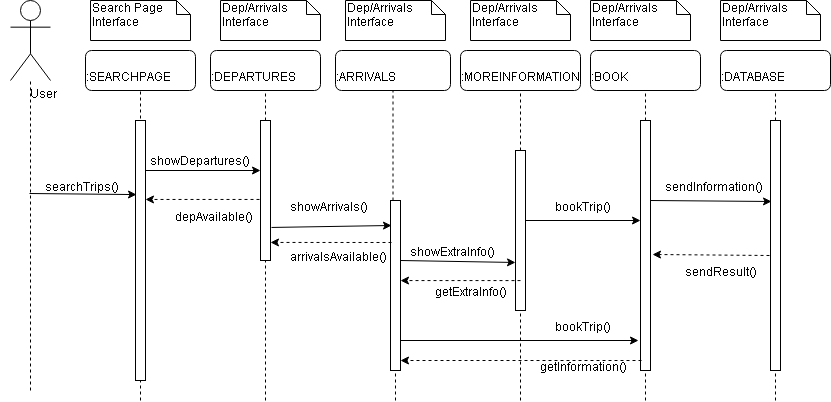

The diagram above was exported from draw.io. Its source (the exported page's mxGraphModel, read from the mxfile embedded in the PNG):
<mxGraphModel dx="786" dy="491" grid="1" gridSize="10" guides="1" tooltips="1" connect="1" arrows="1" fold="1" page="1" pageScale="1" pageWidth="850" pageHeight="1100" math="0" shadow="0">
  <root>
    <mxCell id="0" />
    <mxCell id="1" parent="0" />
    <mxCell id="U2tfZ2IeRVe433NJlVtW-1" value="User" style="shape=umlActor;verticalLabelPosition=bottom;labelBackgroundColor=#ffffff;verticalAlign=top;html=1;" vertex="1" parent="1">
      <mxGeometry x="40" y="40" width="40" height="80" as="geometry" />
    </mxCell>
    <mxCell id="U2tfZ2IeRVe433NJlVtW-2" value="" style="endArrow=none;dashed=1;html=1;" edge="1" parent="1" target="U2tfZ2IeRVe433NJlVtW-1">
      <mxGeometry width="50" height="50" relative="1" as="geometry">
        <mxPoint x="60" y="430" as="sourcePoint" />
        <mxPoint x="70" y="160" as="targetPoint" />
      </mxGeometry>
    </mxCell>
    <mxCell id="U2tfZ2IeRVe433NJlVtW-3" value="&lt;span style=&quot;line-height: 14.4px&quot;&gt;Dep/Arrivals&lt;/span&gt;&lt;br style=&quot;line-height: 14.4px&quot;&gt;&lt;span style=&quot;line-height: 14.4px&quot;&gt;Interface&lt;/span&gt;" style="shape=note;whiteSpace=wrap;html=1;size=14;verticalAlign=top;align=left;spacingTop=-6;" vertex="1" parent="1">
      <mxGeometry x="750" y="40" width="100" height="40" as="geometry" />
    </mxCell>
    <mxCell id="U2tfZ2IeRVe433NJlVtW-4" value="&lt;span style=&quot;line-height: 14.4px&quot;&gt;Dep/Arrivals&lt;/span&gt;&lt;br style=&quot;line-height: 14.4px&quot;&gt;&lt;span style=&quot;line-height: 14.4px&quot;&gt;Interface&lt;/span&gt;" style="shape=note;whiteSpace=wrap;html=1;size=14;verticalAlign=top;align=left;spacingTop=-6;" vertex="1" parent="1">
      <mxGeometry x="620" y="40" width="100" height="40" as="geometry" />
    </mxCell>
    <mxCell id="U2tfZ2IeRVe433NJlVtW-5" value="&lt;span style=&quot;line-height: 14.4px&quot;&gt;Dep/Arrivals&lt;/span&gt;&lt;br style=&quot;line-height: 14.4px&quot;&gt;&lt;span style=&quot;line-height: 14.4px&quot;&gt;Interface&lt;/span&gt;" style="shape=note;whiteSpace=wrap;html=1;size=14;verticalAlign=top;align=left;spacingTop=-6;" vertex="1" parent="1">
      <mxGeometry x="500" y="40" width="100" height="40" as="geometry" />
    </mxCell>
    <mxCell id="U2tfZ2IeRVe433NJlVtW-6" value="&lt;span style=&quot;line-height: 14.4px&quot;&gt;Dep/Arrivals&lt;/span&gt;&lt;br style=&quot;line-height: 14.4px&quot;&gt;&lt;span style=&quot;line-height: 14.4px&quot;&gt;Interface&lt;/span&gt;" style="shape=note;whiteSpace=wrap;html=1;size=14;verticalAlign=top;align=left;spacingTop=-6;" vertex="1" parent="1">
      <mxGeometry x="375" y="40" width="100" height="40" as="geometry" />
    </mxCell>
    <mxCell id="U2tfZ2IeRVe433NJlVtW-7" value="Dep/Arrivals&lt;br&gt;Interface" style="shape=note;whiteSpace=wrap;html=1;size=14;verticalAlign=top;align=left;spacingTop=-6;" vertex="1" parent="1">
      <mxGeometry x="250" y="40" width="100" height="40" as="geometry" />
    </mxCell>
    <mxCell id="U2tfZ2IeRVe433NJlVtW-8" value="Search Page&lt;br&gt;Interface" style="shape=note;whiteSpace=wrap;html=1;size=14;verticalAlign=top;align=left;spacingTop=-6;" vertex="1" parent="1">
      <mxGeometry x="120" y="40" width="100" height="40" as="geometry" />
    </mxCell>
    <mxCell id="U2tfZ2IeRVe433NJlVtW-9" value=":DATABASE" style="rounded=1;whiteSpace=wrap;html=1;" vertex="1" parent="1">
      <mxGeometry x="750" y="90" width="110" height="40" as="geometry" />
    </mxCell>
    <mxCell id="U2tfZ2IeRVe433NJlVtW-10" value=":BOOK" style="rounded=1;whiteSpace=wrap;html=1;" vertex="1" parent="1">
      <mxGeometry x="620" y="90" width="110" height="40" as="geometry" />
    </mxCell>
    <mxCell id="U2tfZ2IeRVe433NJlVtW-11" value=":MOREINFORMATION" style="rounded=1;whiteSpace=wrap;html=1;" vertex="1" parent="1">
      <mxGeometry x="490" y="90" width="120" height="40" as="geometry" />
    </mxCell>
    <mxCell id="U2tfZ2IeRVe433NJlVtW-12" value=":ARRIVALS" style="rounded=1;whiteSpace=wrap;html=1;" vertex="1" parent="1">
      <mxGeometry x="365" y="90" width="115" height="40" as="geometry" />
    </mxCell>
    <mxCell id="U2tfZ2IeRVe433NJlVtW-13" value=":DEPARTURES" style="rounded=1;whiteSpace=wrap;html=1;" vertex="1" parent="1">
      <mxGeometry x="240" y="90" width="110" height="40" as="geometry" />
    </mxCell>
    <mxCell id="U2tfZ2IeRVe433NJlVtW-14" value=":SEARCHPAGE" style="rounded=1;whiteSpace=wrap;html=1;" vertex="1" parent="1">
      <mxGeometry x="115" y="90" width="110" height="40" as="geometry" />
    </mxCell>
    <mxCell id="U2tfZ2IeRVe433NJlVtW-15" value="" style="endArrow=none;dashed=1;html=1;entryX=0.5;entryY=1;entryDx=0;entryDy=0;" edge="1" parent="1" source="U2tfZ2IeRVe433NJlVtW-21" target="U2tfZ2IeRVe433NJlVtW-9">
      <mxGeometry width="50" height="50" relative="1" as="geometry">
        <mxPoint x="805" y="440" as="sourcePoint" />
        <mxPoint x="825" y="190" as="targetPoint" />
      </mxGeometry>
    </mxCell>
    <mxCell id="U2tfZ2IeRVe433NJlVtW-16" value="" style="endArrow=none;dashed=1;html=1;entryX=0.5;entryY=1;entryDx=0;entryDy=0;" edge="1" parent="1" source="U2tfZ2IeRVe433NJlVtW-22" target="U2tfZ2IeRVe433NJlVtW-10">
      <mxGeometry width="50" height="50" relative="1" as="geometry">
        <mxPoint x="675" y="440" as="sourcePoint" />
        <mxPoint x="720" y="200" as="targetPoint" />
      </mxGeometry>
    </mxCell>
    <mxCell id="U2tfZ2IeRVe433NJlVtW-17" value="" style="endArrow=none;dashed=1;html=1;entryX=0.5;entryY=1;entryDx=0;entryDy=0;" edge="1" parent="1" source="U2tfZ2IeRVe433NJlVtW-23" target="U2tfZ2IeRVe433NJlVtW-11">
      <mxGeometry width="50" height="50" relative="1" as="geometry">
        <mxPoint x="550" y="440" as="sourcePoint" />
        <mxPoint x="580" y="180" as="targetPoint" />
      </mxGeometry>
    </mxCell>
    <mxCell id="U2tfZ2IeRVe433NJlVtW-18" value="" style="endArrow=none;dashed=1;html=1;entryX=0.5;entryY=1;entryDx=0;entryDy=0;" edge="1" parent="1" source="U2tfZ2IeRVe433NJlVtW-24" target="U2tfZ2IeRVe433NJlVtW-12">
      <mxGeometry width="50" height="50" relative="1" as="geometry">
        <mxPoint x="423" y="440" as="sourcePoint" />
        <mxPoint x="450" y="160" as="targetPoint" />
        <Array as="points" />
      </mxGeometry>
    </mxCell>
    <mxCell id="U2tfZ2IeRVe433NJlVtW-19" value="" style="endArrow=none;dashed=1;html=1;entryX=0.5;entryY=1;entryDx=0;entryDy=0;" edge="1" parent="1" source="U2tfZ2IeRVe433NJlVtW-25" target="U2tfZ2IeRVe433NJlVtW-13">
      <mxGeometry width="50" height="50" relative="1" as="geometry">
        <mxPoint x="295" y="440" as="sourcePoint" />
        <mxPoint x="340" y="180" as="targetPoint" />
      </mxGeometry>
    </mxCell>
    <mxCell id="U2tfZ2IeRVe433NJlVtW-20" value="" style="endArrow=none;dashed=1;html=1;entryX=0.5;entryY=1;entryDx=0;entryDy=0;" edge="1" parent="1" target="U2tfZ2IeRVe433NJlVtW-14">
      <mxGeometry width="50" height="50" relative="1" as="geometry">
        <mxPoint x="170" y="440" as="sourcePoint" />
        <mxPoint x="190" y="190" as="targetPoint" />
      </mxGeometry>
    </mxCell>
    <mxCell id="U2tfZ2IeRVe433NJlVtW-26" value="" style="html=1;points=[];perimeter=orthogonalPerimeter;" vertex="1" parent="1">
      <mxGeometry x="165" y="160" width="10" height="260" as="geometry" />
    </mxCell>
    <mxCell id="U2tfZ2IeRVe433NJlVtW-25" value="" style="html=1;points=[];perimeter=orthogonalPerimeter;" vertex="1" parent="1">
      <mxGeometry x="290" y="160" width="10" height="140" as="geometry" />
    </mxCell>
    <mxCell id="U2tfZ2IeRVe433NJlVtW-27" value="" style="endArrow=none;dashed=1;html=1;entryX=0.5;entryY=1;entryDx=0;entryDy=0;" edge="1" parent="1" target="U2tfZ2IeRVe433NJlVtW-25">
      <mxGeometry width="50" height="50" relative="1" as="geometry">
        <mxPoint x="295" y="440" as="sourcePoint" />
        <mxPoint x="295" y="130" as="targetPoint" />
      </mxGeometry>
    </mxCell>
    <mxCell id="U2tfZ2IeRVe433NJlVtW-24" value="" style="html=1;points=[];perimeter=orthogonalPerimeter;" vertex="1" parent="1">
      <mxGeometry x="420" y="240" width="10" height="170" as="geometry" />
    </mxCell>
    <mxCell id="U2tfZ2IeRVe433NJlVtW-28" value="" style="endArrow=none;dashed=1;html=1;entryX=0.5;entryY=1;entryDx=0;entryDy=0;" edge="1" parent="1" target="U2tfZ2IeRVe433NJlVtW-24">
      <mxGeometry width="50" height="50" relative="1" as="geometry">
        <mxPoint x="425" y="440" as="sourcePoint" />
        <mxPoint x="422.5" y="130" as="targetPoint" />
        <Array as="points" />
      </mxGeometry>
    </mxCell>
    <mxCell id="U2tfZ2IeRVe433NJlVtW-23" value="" style="html=1;points=[];perimeter=orthogonalPerimeter;" vertex="1" parent="1">
      <mxGeometry x="545" y="190" width="10" height="160" as="geometry" />
    </mxCell>
    <mxCell id="U2tfZ2IeRVe433NJlVtW-29" value="" style="endArrow=none;dashed=1;html=1;entryX=0.5;entryY=1;entryDx=0;entryDy=0;" edge="1" parent="1" target="U2tfZ2IeRVe433NJlVtW-23">
      <mxGeometry width="50" height="50" relative="1" as="geometry">
        <mxPoint x="550" y="440" as="sourcePoint" />
        <mxPoint x="550" y="130" as="targetPoint" />
      </mxGeometry>
    </mxCell>
    <mxCell id="U2tfZ2IeRVe433NJlVtW-22" value="" style="html=1;points=[];perimeter=orthogonalPerimeter;" vertex="1" parent="1">
      <mxGeometry x="670" y="160" width="10" height="250" as="geometry" />
    </mxCell>
    <mxCell id="U2tfZ2IeRVe433NJlVtW-30" value="" style="endArrow=none;dashed=1;html=1;entryX=0.5;entryY=1;entryDx=0;entryDy=0;" edge="1" parent="1" target="U2tfZ2IeRVe433NJlVtW-22">
      <mxGeometry width="50" height="50" relative="1" as="geometry">
        <mxPoint x="675" y="440" as="sourcePoint" />
        <mxPoint x="675" y="130" as="targetPoint" />
      </mxGeometry>
    </mxCell>
    <mxCell id="U2tfZ2IeRVe433NJlVtW-21" value="" style="html=1;points=[];perimeter=orthogonalPerimeter;" vertex="1" parent="1">
      <mxGeometry x="800" y="160" width="10" height="250" as="geometry" />
    </mxCell>
    <mxCell id="U2tfZ2IeRVe433NJlVtW-31" value="" style="endArrow=none;dashed=1;html=1;entryX=0.5;entryY=1;entryDx=0;entryDy=0;" edge="1" parent="1" target="U2tfZ2IeRVe433NJlVtW-21">
      <mxGeometry width="50" height="50" relative="1" as="geometry">
        <mxPoint x="805" y="440" as="sourcePoint" />
        <mxPoint x="805" y="130" as="targetPoint" />
      </mxGeometry>
    </mxCell>
    <mxCell id="U2tfZ2IeRVe433NJlVtW-32" value="searchTrips()" style="text;html=1;align=center;verticalAlign=middle;resizable=0;points=[];autosize=1;" vertex="1" parent="1">
      <mxGeometry x="30" y="210" width="90" height="20" as="geometry" />
    </mxCell>
    <mxCell id="U2tfZ2IeRVe433NJlVtW-34" value="" style="endArrow=classic;html=1;entryX=0.1;entryY=0.285;entryDx=0;entryDy=0;entryPerimeter=0;" edge="1" parent="1" target="U2tfZ2IeRVe433NJlVtW-26">
      <mxGeometry width="50" height="50" relative="1" as="geometry">
        <mxPoint x="59" y="233" as="sourcePoint" />
        <mxPoint x="150" y="234" as="targetPoint" />
      </mxGeometry>
    </mxCell>
    <mxCell id="U2tfZ2IeRVe433NJlVtW-35" value="" style="endArrow=classic;html=1;" edge="1" parent="1" target="U2tfZ2IeRVe433NJlVtW-25">
      <mxGeometry width="50" height="50" relative="1" as="geometry">
        <mxPoint x="175" y="210" as="sourcePoint" />
        <mxPoint x="225" y="160" as="targetPoint" />
        <Array as="points" />
      </mxGeometry>
    </mxCell>
    <mxCell id="U2tfZ2IeRVe433NJlVtW-36" value="showDepartures()" style="text;html=1;align=center;verticalAlign=middle;resizable=0;points=[];autosize=1;" vertex="1" parent="1">
      <mxGeometry x="120" y="184" width="120" height="20" as="geometry" />
    </mxCell>
    <mxCell id="U2tfZ2IeRVe433NJlVtW-37" value="showArrivals()" style="text;html=1;align=center;verticalAlign=middle;resizable=0;points=[];autosize=1;" vertex="1" parent="1">
      <mxGeometry x="275" y="230" width="90" height="20" as="geometry" />
    </mxCell>
    <mxCell id="U2tfZ2IeRVe433NJlVtW-38" value="" style="endArrow=classic;html=1;entryX=0.1;entryY=0.147;entryDx=0;entryDy=0;entryPerimeter=0;exitX=1.1;exitY=0.764;exitDx=0;exitDy=0;exitPerimeter=0;" edge="1" parent="1" source="U2tfZ2IeRVe433NJlVtW-25" target="U2tfZ2IeRVe433NJlVtW-24">
      <mxGeometry width="50" height="50" relative="1" as="geometry">
        <mxPoint x="310" y="280" as="sourcePoint" />
        <mxPoint x="350" y="230" as="targetPoint" />
      </mxGeometry>
    </mxCell>
    <mxCell id="U2tfZ2IeRVe433NJlVtW-39" value="" style="endArrow=classic;html=1;" edge="1" parent="1" source="U2tfZ2IeRVe433NJlVtW-24">
      <mxGeometry width="50" height="50" relative="1" as="geometry">
        <mxPoint x="430" y="390" as="sourcePoint" />
        <mxPoint x="668" y="380" as="targetPoint" />
      </mxGeometry>
    </mxCell>
    <mxCell id="U2tfZ2IeRVe433NJlVtW-40" value="" style="endArrow=classic;html=1;entryX=0;entryY=0.7;entryDx=0;entryDy=0;entryPerimeter=0;" edge="1" parent="1" target="U2tfZ2IeRVe433NJlVtW-23">
      <mxGeometry width="50" height="50" relative="1" as="geometry">
        <mxPoint x="430" y="300" as="sourcePoint" />
        <mxPoint x="480" y="250" as="targetPoint" />
      </mxGeometry>
    </mxCell>
    <mxCell id="U2tfZ2IeRVe433NJlVtW-42" value="" style="endArrow=classic;html=1;" edge="1" parent="1">
      <mxGeometry width="50" height="50" relative="1" as="geometry">
        <mxPoint x="555" y="260" as="sourcePoint" />
        <mxPoint x="670" y="260" as="targetPoint" />
      </mxGeometry>
    </mxCell>
    <mxCell id="U2tfZ2IeRVe433NJlVtW-43" value="bookTrip()" style="text;html=1;align=center;verticalAlign=middle;resizable=0;points=[];autosize=1;" vertex="1" parent="1">
      <mxGeometry x="550" y="230" width="70" height="20" as="geometry" />
    </mxCell>
    <mxCell id="U2tfZ2IeRVe433NJlVtW-44" value="&lt;span style=&quot;line-height: 14.4px&quot;&gt;bookTrip()&lt;/span&gt;" style="text;html=1;align=center;verticalAlign=middle;resizable=0;points=[];autosize=1;" vertex="1" parent="1">
      <mxGeometry x="550" y="350" width="70" height="20" as="geometry" />
    </mxCell>
    <mxCell id="U2tfZ2IeRVe433NJlVtW-45" value="" style="endArrow=classic;html=1;entryX=0.1;entryY=0.324;entryDx=0;entryDy=0;entryPerimeter=0;" edge="1" parent="1" target="U2tfZ2IeRVe433NJlVtW-21">
      <mxGeometry width="50" height="50" relative="1" as="geometry">
        <mxPoint x="680" y="240" as="sourcePoint" />
        <mxPoint x="780" y="238" as="targetPoint" />
      </mxGeometry>
    </mxCell>
    <mxCell id="U2tfZ2IeRVe433NJlVtW-46" value="&lt;span style=&quot;line-height: 14.4px&quot;&gt;sendInformation()&lt;/span&gt;" style="text;html=1;align=center;verticalAlign=middle;resizable=0;points=[];autosize=1;" vertex="1" parent="1">
      <mxGeometry x="640" y="210" width="110" height="20" as="geometry" />
    </mxCell>
    <mxCell id="U2tfZ2IeRVe433NJlVtW-50" value="showExtraInfo()" style="text;html=1;align=center;verticalAlign=middle;resizable=0;points=[];autosize=1;" vertex="1" parent="1">
      <mxGeometry x="390" y="275" width="100" height="20" as="geometry" />
    </mxCell>
    <mxCell id="U2tfZ2IeRVe433NJlVtW-51" value="" style="endArrow=classic;html=1;exitX=-0.1;exitY=0.54;exitDx=0;exitDy=0;exitPerimeter=0;entryX=1.2;entryY=0.536;entryDx=0;entryDy=0;entryPerimeter=0;dashed=1;" edge="1" parent="1" source="U2tfZ2IeRVe433NJlVtW-21" target="U2tfZ2IeRVe433NJlVtW-22">
      <mxGeometry width="50" height="50" relative="1" as="geometry">
        <mxPoint x="700" y="345" as="sourcePoint" />
        <mxPoint x="750" y="295" as="targetPoint" />
      </mxGeometry>
    </mxCell>
    <mxCell id="U2tfZ2IeRVe433NJlVtW-52" value="sendResult()" style="text;html=1;align=center;verticalAlign=middle;resizable=0;points=[];autosize=1;" vertex="1" parent="1">
      <mxGeometry x="670" y="295" width="90" height="20" as="geometry" />
    </mxCell>
    <mxCell id="U2tfZ2IeRVe433NJlVtW-54" value="" style="endArrow=classic;html=1;dashed=1;exitX=0.1;exitY=0.96;exitDx=0;exitDy=0;exitPerimeter=0;" edge="1" parent="1" source="U2tfZ2IeRVe433NJlVtW-22" target="U2tfZ2IeRVe433NJlVtW-24">
      <mxGeometry width="50" height="50" relative="1" as="geometry">
        <mxPoint x="550" y="450" as="sourcePoint" />
        <mxPoint x="600" y="400" as="targetPoint" />
      </mxGeometry>
    </mxCell>
    <mxCell id="U2tfZ2IeRVe433NJlVtW-55" value="getInformation()" style="text;html=1;align=center;verticalAlign=middle;resizable=0;points=[];autosize=1;" vertex="1" parent="1">
      <mxGeometry x="520" y="390" width="100" height="20" as="geometry" />
    </mxCell>
    <mxCell id="U2tfZ2IeRVe433NJlVtW-56" value="" style="endArrow=classic;html=1;dashed=1;exitX=-0.1;exitY=0.564;exitDx=0;exitDy=0;exitPerimeter=0;" edge="1" parent="1" source="U2tfZ2IeRVe433NJlVtW-25" target="U2tfZ2IeRVe433NJlVtW-26">
      <mxGeometry width="50" height="50" relative="1" as="geometry">
        <mxPoint x="225" y="270" as="sourcePoint" />
        <mxPoint x="275" y="220" as="targetPoint" />
      </mxGeometry>
    </mxCell>
    <mxCell id="U2tfZ2IeRVe433NJlVtW-57" value="depAvailable()" style="text;html=1;align=center;verticalAlign=middle;resizable=0;points=[];autosize=1;" vertex="1" parent="1">
      <mxGeometry x="160" y="240" width="90" height="20" as="geometry" />
    </mxCell>
    <mxCell id="U2tfZ2IeRVe433NJlVtW-58" value="arrivalsAvailable()" style="text;html=1;align=center;verticalAlign=middle;resizable=0;points=[];autosize=1;" vertex="1" parent="1">
      <mxGeometry x="265" y="280" width="110" height="20" as="geometry" />
    </mxCell>
    <mxCell id="U2tfZ2IeRVe433NJlVtW-60" value="" style="endArrow=classic;html=1;dashed=1;entryX=1;entryY=0.871;entryDx=0;entryDy=0;entryPerimeter=0;" edge="1" parent="1" target="U2tfZ2IeRVe433NJlVtW-25">
      <mxGeometry width="50" height="50" relative="1" as="geometry">
        <mxPoint x="421" y="282" as="sourcePoint" />
        <mxPoint x="392" y="275" as="targetPoint" />
      </mxGeometry>
    </mxCell>
    <mxCell id="U2tfZ2IeRVe433NJlVtW-61" value="" style="endArrow=classic;html=1;dashed=1;entryX=1;entryY=0.471;entryDx=0;entryDy=0;entryPerimeter=0;exitX=0.5;exitY=0.813;exitDx=0;exitDy=0;exitPerimeter=0;" edge="1" parent="1" source="U2tfZ2IeRVe433NJlVtW-23" target="U2tfZ2IeRVe433NJlVtW-24">
      <mxGeometry width="50" height="50" relative="1" as="geometry">
        <mxPoint x="540" y="320" as="sourcePoint" />
        <mxPoint x="510" y="295" as="targetPoint" />
      </mxGeometry>
    </mxCell>
    <mxCell id="U2tfZ2IeRVe433NJlVtW-62" value="&lt;span style=&quot;line-height: 14.4px&quot;&gt;getExtraInfo()&lt;/span&gt;" style="text;html=1;align=center;verticalAlign=middle;resizable=0;points=[];autosize=1;" vertex="1" parent="1">
      <mxGeometry x="420" y="315" width="90" height="20" as="geometry" />
    </mxCell>
  </root>
</mxGraphModel>